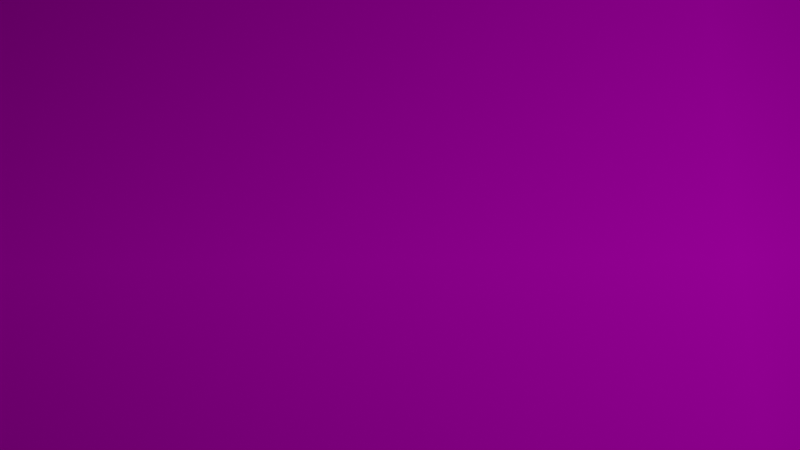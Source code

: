 # Source: background-terrain-1.blend  (saved by Blender 2.83.19; exported with 4.5.12 LTS)
import bpy
from mathutils import Matrix  # noqa: F401  (used for matrix-valued properties, if any)

bpy.ops.wm.read_factory_settings(use_empty=True)
scene = bpy.context.scene
scene.name = 'Scene'

# ---- collections
col_collection = bpy.data.collections.new('Collection'); scene.collection.children.link(col_collection)

# ---- images (referenced by path relative to the original .blend; pixels are not part of the script)
import os
ASSET_DIR = os.environ.get("B2B_ASSET_DIR", "")  # directory of the original .blend (textures are referenced by path, not embedded)
HERE = os.path.dirname(os.path.abspath(__file__))  # packed textures are extracted next to this script under _unpacked/

def load_image(name, relpath, width, height, colorspace="sRGB"):
    """Load a texture the original file referenced (path relative to the .blend, or extracted next to this script)."""
    p = next((c for c in (os.path.join(HERE, relpath), os.path.join(ASSET_DIR, relpath)) if relpath and os.path.exists(c)), "")
    if p:
        img = bpy.data.images.load(p, check_existing=True)
        img.name = name
    else:  # same state as the original file: an image datablock whose file is absent (Cycles renders it pink)
        img = bpy.data.images.new(name, width, height)
        img.source = "FILE"
        img.filepath = "//" + (relpath or name)
    img.colorspace_settings.name = colorspace
    return img
img_forest_2_jpg = load_image('forest-2.jpg', 'forest-2.jpg', 1024, 1024, 'sRGB')

# ---- materials (node trees are filled in below, after node groups)
mat_material_002 = bpy.data.materials.new('Material.002')
mat_material_002.use_transparent_shadow = False

# ---- material node trees
mat_material_002.use_nodes = True; mat_material_002.node_tree.nodes.clear()
_N = mat_material_002.node_tree.nodes; _L = mat_material_002.node_tree.links
n0 = _N.new('ShaderNodeBsdfPrincipled'); n0.name = 'Principled BSDF'; n0.location = (10, 300)
n0.distribution = 'GGX'
n0.subsurface_method = 'BURLEY'
n0.inputs[3].default_value = 1.45
n0.inputs[13].default_value = 0.0
n0.inputs[27].default_value = (0.0, 0.0, 0.0, 1.0)
n0.inputs[28].default_value = 1.0
n1 = _N.new('ShaderNodeOutputMaterial'); n1.name = 'Material Output'; n1.location = (300, 300)
n2 = _N.new('ShaderNodeTexImage'); n2.name = 'Image Texture'; n2.location = (-280, 280)
n2.image = img_forest_2_jpg
n2.extension = 'CLIP'
_L.new(n0.outputs[0], n1.inputs[0])
_L.new(n2.outputs[0], n0.inputs[0])
n1.is_active_output = True

# ---- world
world_world = bpy.data.worlds.new('World'); scene.world = world_world
world_world.use_nodes = True; world_world.node_tree.nodes.clear()
_N = world_world.node_tree.nodes; _L = world_world.node_tree.links
n0 = _N.new('ShaderNodeOutputWorld'); n0.name = 'World Output'; n0.location = (300, 300)
n1 = _N.new('ShaderNodeBackground'); n1.name = 'Background'; n1.location = (10, 300)
n1.inputs[0].default_value = (0.05088, 0.05088, 0.05088, 1.0)
_L.new(n1.outputs[0], n0.inputs[0])
n0.is_active_output = True
world_world.color = (0.05088, 0.05088, 0.05088)
world_world.use_sun_shadow = False
world_world.sun_shadow_jitter_overblur = 0.0

# ---- cameras
cam_camera = bpy.data.cameras.new('Camera')
cam_camera.clip_end = 100.0
cam_camera.ortho_scale = 7.314

# ---- lights
light_sun = bpy.data.lights.new('Sun', 'SUN')
light_sun.transmission_factor = 0.0
light_sun.angle = 0.0
light_sun.energy = 1.0
light_sun.shadow_soft_size = 0.125

# ---- meshes
me_plane_001 = bpy.data.meshes.new('Plane.001')
me_plane_001.from_pydata([(-10.0, -10.0, 0.0), (10.0, -10.0, 0.0), (-10.0, 10.0, 0.0), (10.0, 10.0, 0.0)], [], [(0, 1, 3, 2)])
_uv = me_plane_001.uv_layers.new(name='UVMap')
_uv.uv.foreach_set('vector', [0.0, 0.0, 1.0, 0.0, 1.0, 1.0, 0.0, 1.0])
me_plane_001.materials.append(mat_material_002)
me_plane_001.use_remesh_fix_poles = True
me_plane_001.use_remesh_preserve_attributes = False
me_plane_001.use_mirror_vertex_groups = False
me_plane_001.update()

# ---- objects
ob_camera = bpy.data.objects.new('Camera', cam_camera)
ob_empty = bpy.data.objects.new('Empty', None)
ob_plane = bpy.data.objects.new('Plane', me_plane_001)
ob_sun = bpy.data.objects.new('Sun', light_sun)

# ---- transforms, parenting, visibility, modifiers, constraints
ob_camera.location = (7.359, -2.756, 3.974)
ob_camera.rotation_euler = (1.109, -0.0, 1.547)
ob_camera.lock_rotations_4d = False
ob_camera.empty_display_type = 'ARROWS'
ob_camera.color = (0.0, 0.0, 0.0, 0.0)
ob_camera.display_type = 'WIRE'
ob_camera.lineart.crease_threshold = 0.0
ob_empty.location = (-3.76, 0.0, 0.0)
ob_empty.rotation_euler = (1.571, 0.0, 1.571)
ob_empty.scale = (3.355, 3.355, 3.355)
ob_empty.empty_display_type = 'IMAGE'
ob_empty.empty_display_size = 5.0
ob_empty.empty_image_depth = 'FRONT'
ob_empty.show_empty_image_perspective = False
ob_empty.empty_image_side = 'FRONT'
ob_empty.lineart.crease_threshold = 0.0
ob_plane.location = (0.0, 0.0, 0.0)
ob_plane.rotation_euler = (0.0, 0.7854, 0.0)
ob_plane.lineart.crease_threshold = 0.0
ob_sun.location = (5.721, 0.0, 0.0)
ob_sun.rotation_euler = (0.1745, -0.0, 0.0)
ob_sun.lineart.crease_threshold = 0.0

# ---- collection membership
col_collection.objects.link(ob_camera)
col_collection.objects.link(ob_empty)
col_collection.objects.link(ob_plane)
col_collection.objects.link(ob_sun)

# ---- scene / render settings (as saved in the file)
scene.camera = ob_camera
scene.frame_start = 1; scene.frame_end = 250; scene.frame_set(1)
scene.render.engine = 'BLENDER_EEVEE_NEXT'
scene.cycles.use_denoising = False
scene.cycles.samples = 128
scene.cycles.sampling_pattern = 'TABULATED_SOBOL'
scene.cycles.use_adaptive_sampling = False
scene.cycles.use_light_tree = False
scene.view_settings.view_transform = 'Filmic'
bpy.context.view_layer.update()
